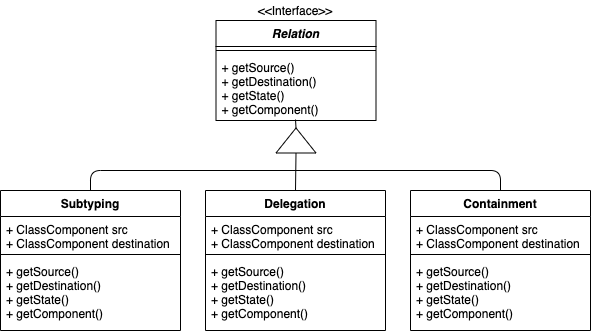

The diagram above was exported from draw.io. Its source (the exported page's mxGraphModel, read from the mxfile embedded in the PNG):
<mxGraphModel dx="889" dy="496" grid="1" gridSize="10" guides="1" tooltips="1" connect="1" arrows="1" fold="1" page="1" pageScale="1" pageWidth="850" pageHeight="1100" math="0" shadow="0">
  <root>
    <mxCell id="0" />
    <mxCell id="1" parent="0" />
    <mxCell id="vcFOxbqoe_rLjum_5o_2-3" value="Relation" style="swimlane;fontStyle=3;align=center;verticalAlign=top;childLayout=stackLayout;horizontal=1;startSize=26;horizontalStack=0;resizeParent=1;resizeParentMax=0;resizeLast=0;collapsible=1;marginBottom=0;" vertex="1" parent="1">
      <mxGeometry x="345.5" y="140" width="160" height="100" as="geometry" />
    </mxCell>
    <mxCell id="vcFOxbqoe_rLjum_5o_2-5" value="" style="line;strokeWidth=1;fillColor=none;align=left;verticalAlign=middle;spacingTop=-1;spacingLeft=3;spacingRight=3;rotatable=0;labelPosition=right;points=[];portConstraint=eastwest;" vertex="1" parent="vcFOxbqoe_rLjum_5o_2-3">
      <mxGeometry y="26" width="160" height="8" as="geometry" />
    </mxCell>
    <mxCell id="vcFOxbqoe_rLjum_5o_2-6" value="+ getSource()&#10;+ getDestination()&#10;+ getState()&#10;+ getComponent() &#10;" style="text;strokeColor=none;fillColor=none;align=left;verticalAlign=top;spacingLeft=4;spacingRight=4;overflow=hidden;rotatable=0;points=[[0,0.5],[1,0.5]];portConstraint=eastwest;" vertex="1" parent="vcFOxbqoe_rLjum_5o_2-3">
      <mxGeometry y="34" width="160" height="66" as="geometry" />
    </mxCell>
    <mxCell id="vcFOxbqoe_rLjum_5o_2-7" value="&amp;lt;&amp;lt;Interface&amp;gt;&amp;gt;" style="text;html=1;strokeColor=none;fillColor=none;align=center;verticalAlign=middle;whiteSpace=wrap;rounded=0;" vertex="1" parent="1">
      <mxGeometry x="405" y="120" width="40" height="20" as="geometry" />
    </mxCell>
    <mxCell id="vcFOxbqoe_rLjum_5o_2-11" value="Subtyping" style="swimlane;fontStyle=1;align=center;verticalAlign=top;childLayout=stackLayout;horizontal=1;startSize=26;horizontalStack=0;resizeParent=1;resizeParentMax=0;resizeLast=0;collapsible=1;marginBottom=0;" vertex="1" parent="1">
      <mxGeometry x="130" y="310" width="180" height="140" as="geometry" />
    </mxCell>
    <mxCell id="vcFOxbqoe_rLjum_5o_2-12" value="+ ClassComponent src&#10;+ ClassComponent destination" style="text;strokeColor=none;fillColor=none;align=left;verticalAlign=top;spacingLeft=4;spacingRight=4;overflow=hidden;rotatable=0;points=[[0,0.5],[1,0.5]];portConstraint=eastwest;" vertex="1" parent="vcFOxbqoe_rLjum_5o_2-11">
      <mxGeometry y="26" width="180" height="34" as="geometry" />
    </mxCell>
    <mxCell id="vcFOxbqoe_rLjum_5o_2-13" value="" style="line;strokeWidth=1;fillColor=none;align=left;verticalAlign=middle;spacingTop=-1;spacingLeft=3;spacingRight=3;rotatable=0;labelPosition=right;points=[];portConstraint=eastwest;" vertex="1" parent="vcFOxbqoe_rLjum_5o_2-11">
      <mxGeometry y="60" width="180" height="8" as="geometry" />
    </mxCell>
    <mxCell id="vcFOxbqoe_rLjum_5o_2-14" value="+ getSource()&#10;+ getDestination()&#10;+ getState()&#10;+ getComponent() &#10;" style="text;strokeColor=none;fillColor=none;align=left;verticalAlign=top;spacingLeft=4;spacingRight=4;overflow=hidden;rotatable=0;points=[[0,0.5],[1,0.5]];portConstraint=eastwest;" vertex="1" parent="vcFOxbqoe_rLjum_5o_2-11">
      <mxGeometry y="68" width="180" height="72" as="geometry" />
    </mxCell>
    <mxCell id="vcFOxbqoe_rLjum_5o_2-16" value="Delegation" style="swimlane;fontStyle=1;align=center;verticalAlign=top;childLayout=stackLayout;horizontal=1;startSize=26;horizontalStack=0;resizeParent=1;resizeParentMax=0;resizeLast=0;collapsible=1;marginBottom=0;" vertex="1" parent="1">
      <mxGeometry x="335" y="310" width="180" height="140" as="geometry" />
    </mxCell>
    <mxCell id="vcFOxbqoe_rLjum_5o_2-17" value="+ ClassComponent src&#10;+ ClassComponent destination" style="text;strokeColor=none;fillColor=none;align=left;verticalAlign=top;spacingLeft=4;spacingRight=4;overflow=hidden;rotatable=0;points=[[0,0.5],[1,0.5]];portConstraint=eastwest;" vertex="1" parent="vcFOxbqoe_rLjum_5o_2-16">
      <mxGeometry y="26" width="180" height="34" as="geometry" />
    </mxCell>
    <mxCell id="vcFOxbqoe_rLjum_5o_2-18" value="" style="line;strokeWidth=1;fillColor=none;align=left;verticalAlign=middle;spacingTop=-1;spacingLeft=3;spacingRight=3;rotatable=0;labelPosition=right;points=[];portConstraint=eastwest;" vertex="1" parent="vcFOxbqoe_rLjum_5o_2-16">
      <mxGeometry y="60" width="180" height="8" as="geometry" />
    </mxCell>
    <mxCell id="vcFOxbqoe_rLjum_5o_2-19" value="+ getSource()&#10;+ getDestination()&#10;+ getState()&#10;+ getComponent() &#10;" style="text;strokeColor=none;fillColor=none;align=left;verticalAlign=top;spacingLeft=4;spacingRight=4;overflow=hidden;rotatable=0;points=[[0,0.5],[1,0.5]];portConstraint=eastwest;" vertex="1" parent="vcFOxbqoe_rLjum_5o_2-16">
      <mxGeometry y="68" width="180" height="72" as="geometry" />
    </mxCell>
    <mxCell id="vcFOxbqoe_rLjum_5o_2-20" value="Containment" style="swimlane;fontStyle=1;align=center;verticalAlign=top;childLayout=stackLayout;horizontal=1;startSize=26;horizontalStack=0;resizeParent=1;resizeParentMax=0;resizeLast=0;collapsible=1;marginBottom=0;" vertex="1" parent="1">
      <mxGeometry x="540" y="310" width="180" height="140" as="geometry" />
    </mxCell>
    <mxCell id="vcFOxbqoe_rLjum_5o_2-21" value="+ ClassComponent src&#10;+ ClassComponent destination" style="text;strokeColor=none;fillColor=none;align=left;verticalAlign=top;spacingLeft=4;spacingRight=4;overflow=hidden;rotatable=0;points=[[0,0.5],[1,0.5]];portConstraint=eastwest;" vertex="1" parent="vcFOxbqoe_rLjum_5o_2-20">
      <mxGeometry y="26" width="180" height="34" as="geometry" />
    </mxCell>
    <mxCell id="vcFOxbqoe_rLjum_5o_2-22" value="" style="line;strokeWidth=1;fillColor=none;align=left;verticalAlign=middle;spacingTop=-1;spacingLeft=3;spacingRight=3;rotatable=0;labelPosition=right;points=[];portConstraint=eastwest;" vertex="1" parent="vcFOxbqoe_rLjum_5o_2-20">
      <mxGeometry y="60" width="180" height="8" as="geometry" />
    </mxCell>
    <mxCell id="vcFOxbqoe_rLjum_5o_2-23" value="+ getSource()&#10;+ getDestination()&#10;+ getState()&#10;+ getComponent() &#10;" style="text;strokeColor=none;fillColor=none;align=left;verticalAlign=top;spacingLeft=4;spacingRight=4;overflow=hidden;rotatable=0;points=[[0,0.5],[1,0.5]];portConstraint=eastwest;" vertex="1" parent="vcFOxbqoe_rLjum_5o_2-20">
      <mxGeometry y="68" width="180" height="72" as="geometry" />
    </mxCell>
    <mxCell id="vcFOxbqoe_rLjum_5o_2-24" value="" style="triangle;whiteSpace=wrap;html=1;rotation=-90;" vertex="1" parent="1">
      <mxGeometry x="413" y="240" width="25" height="40" as="geometry" />
    </mxCell>
    <mxCell id="vcFOxbqoe_rLjum_5o_2-25" value="" style="endArrow=none;html=1;entryX=0;entryY=0.5;entryDx=0;entryDy=0;exitX=0.5;exitY=0;exitDx=0;exitDy=0;" edge="1" parent="1" source="vcFOxbqoe_rLjum_5o_2-16" target="vcFOxbqoe_rLjum_5o_2-24">
      <mxGeometry width="50" height="50" relative="1" as="geometry">
        <mxPoint x="400" y="360" as="sourcePoint" />
        <mxPoint x="450" y="310" as="targetPoint" />
      </mxGeometry>
    </mxCell>
    <mxCell id="vcFOxbqoe_rLjum_5o_2-26" value="" style="endArrow=none;html=1;exitX=0.5;exitY=0;exitDx=0;exitDy=0;" edge="1" parent="1">
      <mxGeometry width="50" height="50" relative="1" as="geometry">
        <mxPoint x="630" y="310" as="sourcePoint" />
        <mxPoint x="230" y="290" as="targetPoint" />
        <Array as="points">
          <mxPoint x="630" y="290" />
        </Array>
      </mxGeometry>
    </mxCell>
    <mxCell id="vcFOxbqoe_rLjum_5o_2-27" value="" style="endArrow=none;html=1;exitX=0.5;exitY=0;exitDx=0;exitDy=0;" edge="1" parent="1">
      <mxGeometry width="50" height="50" relative="1" as="geometry">
        <mxPoint x="220" y="310" as="sourcePoint" />
        <mxPoint x="290" y="290" as="targetPoint" />
        <Array as="points">
          <mxPoint x="220" y="290" />
        </Array>
      </mxGeometry>
    </mxCell>
    <mxCell id="vcFOxbqoe_rLjum_5o_2-29" value="" style="endArrow=none;html=1;entryX=1;entryY=0.5;entryDx=0;entryDy=0;exitX=0.497;exitY=0.985;exitDx=0;exitDy=0;exitPerimeter=0;" edge="1" parent="1" source="vcFOxbqoe_rLjum_5o_2-6" target="vcFOxbqoe_rLjum_5o_2-24">
      <mxGeometry width="50" height="50" relative="1" as="geometry">
        <mxPoint x="400" y="360" as="sourcePoint" />
        <mxPoint x="450" y="310" as="targetPoint" />
      </mxGeometry>
    </mxCell>
  </root>
</mxGraphModel>